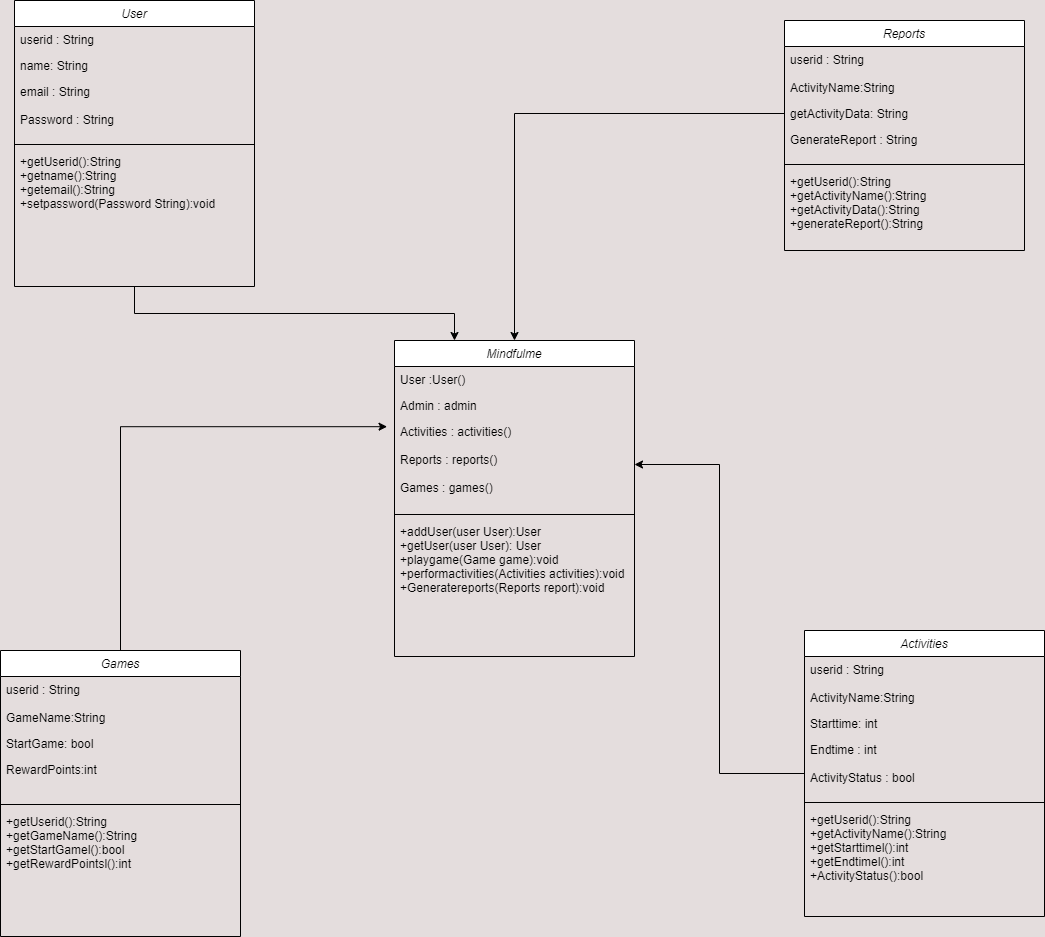

The diagram above was exported from draw.io. Its source (the exported page's mxGraphModel, read from the mxfile embedded in the PNG):
<mxGraphModel dx="3982" dy="2494" grid="1" gridSize="10" guides="1" tooltips="1" connect="1" arrows="1" fold="1" page="1" pageScale="1" pageWidth="827" pageHeight="1169" background="#e4dddd" math="0" shadow="0">
  <root>
    <mxCell id="WIyWlLk6GJQsqaUBKTNV-0" />
    <mxCell id="WIyWlLk6GJQsqaUBKTNV-1" parent="WIyWlLk6GJQsqaUBKTNV-0" />
    <mxCell id="zkfFHV4jXpPFQw0GAbJ--0" value="Mindfulme" style="swimlane;fontStyle=2;align=center;verticalAlign=top;childLayout=stackLayout;horizontal=1;startSize=26;horizontalStack=0;resizeParent=1;resizeLast=0;collapsible=1;marginBottom=0;rounded=0;shadow=0;strokeWidth=1;" parent="WIyWlLk6GJQsqaUBKTNV-1" vertex="1">
      <mxGeometry x="-140" y="170" width="240" height="316" as="geometry">
        <mxRectangle x="230" y="140" width="160" height="26" as="alternateBounds" />
      </mxGeometry>
    </mxCell>
    <mxCell id="zkfFHV4jXpPFQw0GAbJ--1" value="User :User()" style="text;align=left;verticalAlign=top;spacingLeft=4;spacingRight=4;overflow=hidden;rotatable=0;points=[[0,0.5],[1,0.5]];portConstraint=eastwest;" parent="zkfFHV4jXpPFQw0GAbJ--0" vertex="1">
      <mxGeometry y="26" width="240" height="26" as="geometry" />
    </mxCell>
    <mxCell id="zkfFHV4jXpPFQw0GAbJ--2" value="Admin : admin" style="text;align=left;verticalAlign=top;spacingLeft=4;spacingRight=4;overflow=hidden;rotatable=0;points=[[0,0.5],[1,0.5]];portConstraint=eastwest;rounded=0;shadow=0;html=0;" parent="zkfFHV4jXpPFQw0GAbJ--0" vertex="1">
      <mxGeometry y="52" width="240" height="26" as="geometry" />
    </mxCell>
    <mxCell id="zkfFHV4jXpPFQw0GAbJ--3" value="Activities : activities()&#10;&#10;Reports : reports()&#10;&#10;Games : games()" style="text;align=left;verticalAlign=top;spacingLeft=4;spacingRight=4;overflow=hidden;rotatable=0;points=[[0,0.5],[1,0.5]];portConstraint=eastwest;rounded=0;shadow=0;html=0;" parent="zkfFHV4jXpPFQw0GAbJ--0" vertex="1">
      <mxGeometry y="78" width="240" height="92" as="geometry" />
    </mxCell>
    <mxCell id="zkfFHV4jXpPFQw0GAbJ--4" value="" style="line;html=1;strokeWidth=1;align=left;verticalAlign=middle;spacingTop=-1;spacingLeft=3;spacingRight=3;rotatable=0;labelPosition=right;points=[];portConstraint=eastwest;" parent="zkfFHV4jXpPFQw0GAbJ--0" vertex="1">
      <mxGeometry y="170" width="240" height="8" as="geometry" />
    </mxCell>
    <mxCell id="zkfFHV4jXpPFQw0GAbJ--5" value="+addUser(user User):User&#10;+getUser(user User): User&#10;+playgame(Game game):void&#10;+performactivities(Activities activities):void&#10;+Generatereports(Reports report):void&#10;" style="text;align=left;verticalAlign=top;spacingLeft=4;spacingRight=4;overflow=hidden;rotatable=0;points=[[0,0.5],[1,0.5]];portConstraint=eastwest;" parent="zkfFHV4jXpPFQw0GAbJ--0" vertex="1">
      <mxGeometry y="178" width="240" height="138" as="geometry" />
    </mxCell>
    <mxCell id="QnXUooYdUZ5uBsBrw2qe-52" style="edgeStyle=orthogonalEdgeStyle;rounded=0;orthogonalLoop=1;jettySize=auto;html=1;exitX=0.5;exitY=1;exitDx=0;exitDy=0;entryX=0.25;entryY=0;entryDx=0;entryDy=0;" edge="1" parent="WIyWlLk6GJQsqaUBKTNV-1" source="QnXUooYdUZ5uBsBrw2qe-4" target="zkfFHV4jXpPFQw0GAbJ--0">
      <mxGeometry relative="1" as="geometry" />
    </mxCell>
    <mxCell id="QnXUooYdUZ5uBsBrw2qe-4" value="User" style="swimlane;fontStyle=2;align=center;verticalAlign=top;childLayout=stackLayout;horizontal=1;startSize=26;horizontalStack=0;resizeParent=1;resizeLast=0;collapsible=1;marginBottom=0;rounded=0;shadow=0;strokeWidth=1;" vertex="1" parent="WIyWlLk6GJQsqaUBKTNV-1">
      <mxGeometry x="-520" y="-170" width="240" height="286" as="geometry">
        <mxRectangle x="230" y="140" width="160" height="26" as="alternateBounds" />
      </mxGeometry>
    </mxCell>
    <mxCell id="QnXUooYdUZ5uBsBrw2qe-5" value="userid : String" style="text;align=left;verticalAlign=top;spacingLeft=4;spacingRight=4;overflow=hidden;rotatable=0;points=[[0,0.5],[1,0.5]];portConstraint=eastwest;" vertex="1" parent="QnXUooYdUZ5uBsBrw2qe-4">
      <mxGeometry y="26" width="240" height="26" as="geometry" />
    </mxCell>
    <mxCell id="QnXUooYdUZ5uBsBrw2qe-6" value="name: String" style="text;align=left;verticalAlign=top;spacingLeft=4;spacingRight=4;overflow=hidden;rotatable=0;points=[[0,0.5],[1,0.5]];portConstraint=eastwest;rounded=0;shadow=0;html=0;" vertex="1" parent="QnXUooYdUZ5uBsBrw2qe-4">
      <mxGeometry y="52" width="240" height="26" as="geometry" />
    </mxCell>
    <mxCell id="QnXUooYdUZ5uBsBrw2qe-7" value="email : String&#10;&#10;Password : String&#10;" style="text;align=left;verticalAlign=top;spacingLeft=4;spacingRight=4;overflow=hidden;rotatable=0;points=[[0,0.5],[1,0.5]];portConstraint=eastwest;rounded=0;shadow=0;html=0;" vertex="1" parent="QnXUooYdUZ5uBsBrw2qe-4">
      <mxGeometry y="78" width="240" height="62" as="geometry" />
    </mxCell>
    <mxCell id="QnXUooYdUZ5uBsBrw2qe-8" value="" style="line;html=1;strokeWidth=1;align=left;verticalAlign=middle;spacingTop=-1;spacingLeft=3;spacingRight=3;rotatable=0;labelPosition=right;points=[];portConstraint=eastwest;" vertex="1" parent="QnXUooYdUZ5uBsBrw2qe-4">
      <mxGeometry y="140" width="240" height="8" as="geometry" />
    </mxCell>
    <mxCell id="QnXUooYdUZ5uBsBrw2qe-9" value="+getUserid():String&#10;+getname():String&#10;+getemail():String&#10;+setpassword(Password String):void&#10;&#10;&#10;&#10;&#10;" style="text;align=left;verticalAlign=top;spacingLeft=4;spacingRight=4;overflow=hidden;rotatable=0;points=[[0,0.5],[1,0.5]];portConstraint=eastwest;" vertex="1" parent="QnXUooYdUZ5uBsBrw2qe-4">
      <mxGeometry y="148" width="240" height="82" as="geometry" />
    </mxCell>
    <mxCell id="QnXUooYdUZ5uBsBrw2qe-51" style="edgeStyle=orthogonalEdgeStyle;rounded=0;orthogonalLoop=1;jettySize=auto;html=1;exitX=0;exitY=0.5;exitDx=0;exitDy=0;entryX=1;entryY=0.5;entryDx=0;entryDy=0;" edge="1" parent="WIyWlLk6GJQsqaUBKTNV-1" source="QnXUooYdUZ5uBsBrw2qe-28" target="zkfFHV4jXpPFQw0GAbJ--3">
      <mxGeometry relative="1" as="geometry" />
    </mxCell>
    <mxCell id="QnXUooYdUZ5uBsBrw2qe-28" value="Activities" style="swimlane;fontStyle=2;align=center;verticalAlign=top;childLayout=stackLayout;horizontal=1;startSize=26;horizontalStack=0;resizeParent=1;resizeLast=0;collapsible=1;marginBottom=0;rounded=0;shadow=0;strokeWidth=1;" vertex="1" parent="WIyWlLk6GJQsqaUBKTNV-1">
      <mxGeometry x="270" y="460" width="240" height="286" as="geometry">
        <mxRectangle x="230" y="140" width="160" height="26" as="alternateBounds" />
      </mxGeometry>
    </mxCell>
    <mxCell id="QnXUooYdUZ5uBsBrw2qe-29" value="userid : String&#10;&#10;ActivityName:String&#10;" style="text;align=left;verticalAlign=top;spacingLeft=4;spacingRight=4;overflow=hidden;rotatable=0;points=[[0,0.5],[1,0.5]];portConstraint=eastwest;" vertex="1" parent="QnXUooYdUZ5uBsBrw2qe-28">
      <mxGeometry y="26" width="240" height="54" as="geometry" />
    </mxCell>
    <mxCell id="QnXUooYdUZ5uBsBrw2qe-30" value="Starttime: int" style="text;align=left;verticalAlign=top;spacingLeft=4;spacingRight=4;overflow=hidden;rotatable=0;points=[[0,0.5],[1,0.5]];portConstraint=eastwest;rounded=0;shadow=0;html=0;" vertex="1" parent="QnXUooYdUZ5uBsBrw2qe-28">
      <mxGeometry y="80" width="240" height="26" as="geometry" />
    </mxCell>
    <mxCell id="QnXUooYdUZ5uBsBrw2qe-31" value="Endtime : int&#10;&#10;ActivityStatus : bool&#10;" style="text;align=left;verticalAlign=top;spacingLeft=4;spacingRight=4;overflow=hidden;rotatable=0;points=[[0,0.5],[1,0.5]];portConstraint=eastwest;rounded=0;shadow=0;html=0;" vertex="1" parent="QnXUooYdUZ5uBsBrw2qe-28">
      <mxGeometry y="106" width="240" height="62" as="geometry" />
    </mxCell>
    <mxCell id="QnXUooYdUZ5uBsBrw2qe-32" value="" style="line;html=1;strokeWidth=1;align=left;verticalAlign=middle;spacingTop=-1;spacingLeft=3;spacingRight=3;rotatable=0;labelPosition=right;points=[];portConstraint=eastwest;" vertex="1" parent="QnXUooYdUZ5uBsBrw2qe-28">
      <mxGeometry y="168" width="240" height="8" as="geometry" />
    </mxCell>
    <mxCell id="QnXUooYdUZ5uBsBrw2qe-33" value="+getUserid():String&#10;+getActivityName():String&#10;+getStarttimel():int&#10;+getEndtimel():int&#10;+ActivityStatus():bool&#10;&#10;&#10;&#10;&#10;" style="text;align=left;verticalAlign=top;spacingLeft=4;spacingRight=4;overflow=hidden;rotatable=0;points=[[0,0.5],[1,0.5]];portConstraint=eastwest;" vertex="1" parent="QnXUooYdUZ5uBsBrw2qe-28">
      <mxGeometry y="176" width="240" height="82" as="geometry" />
    </mxCell>
    <mxCell id="QnXUooYdUZ5uBsBrw2qe-34" value="Reports" style="swimlane;fontStyle=2;align=center;verticalAlign=top;childLayout=stackLayout;horizontal=1;startSize=26;horizontalStack=0;resizeParent=1;resizeLast=0;collapsible=1;marginBottom=0;rounded=0;shadow=0;strokeWidth=1;" vertex="1" parent="WIyWlLk6GJQsqaUBKTNV-1">
      <mxGeometry x="250" y="-150" width="240" height="230" as="geometry">
        <mxRectangle x="230" y="140" width="160" height="26" as="alternateBounds" />
      </mxGeometry>
    </mxCell>
    <mxCell id="QnXUooYdUZ5uBsBrw2qe-35" value="userid : String&#10;&#10;ActivityName:String&#10;" style="text;align=left;verticalAlign=top;spacingLeft=4;spacingRight=4;overflow=hidden;rotatable=0;points=[[0,0.5],[1,0.5]];portConstraint=eastwest;" vertex="1" parent="QnXUooYdUZ5uBsBrw2qe-34">
      <mxGeometry y="26" width="240" height="54" as="geometry" />
    </mxCell>
    <mxCell id="QnXUooYdUZ5uBsBrw2qe-36" value="getActivityData: String" style="text;align=left;verticalAlign=top;spacingLeft=4;spacingRight=4;overflow=hidden;rotatable=0;points=[[0,0.5],[1,0.5]];portConstraint=eastwest;rounded=0;shadow=0;html=0;" vertex="1" parent="QnXUooYdUZ5uBsBrw2qe-34">
      <mxGeometry y="80" width="240" height="26" as="geometry" />
    </mxCell>
    <mxCell id="QnXUooYdUZ5uBsBrw2qe-37" value="GenerateReport : String&#10;&#10;&#10;" style="text;align=left;verticalAlign=top;spacingLeft=4;spacingRight=4;overflow=hidden;rotatable=0;points=[[0,0.5],[1,0.5]];portConstraint=eastwest;rounded=0;shadow=0;html=0;" vertex="1" parent="QnXUooYdUZ5uBsBrw2qe-34">
      <mxGeometry y="106" width="240" height="34" as="geometry" />
    </mxCell>
    <mxCell id="QnXUooYdUZ5uBsBrw2qe-38" value="" style="line;html=1;strokeWidth=1;align=left;verticalAlign=middle;spacingTop=-1;spacingLeft=3;spacingRight=3;rotatable=0;labelPosition=right;points=[];portConstraint=eastwest;" vertex="1" parent="QnXUooYdUZ5uBsBrw2qe-34">
      <mxGeometry y="140" width="240" height="8" as="geometry" />
    </mxCell>
    <mxCell id="QnXUooYdUZ5uBsBrw2qe-39" value="+getUserid():String&#10;+getActivityName():String&#10;+getActivityData():String&#10;+generateReport():String&#10;&#10;&#10;&#10;&#10;" style="text;align=left;verticalAlign=top;spacingLeft=4;spacingRight=4;overflow=hidden;rotatable=0;points=[[0,0.5],[1,0.5]];portConstraint=eastwest;" vertex="1" parent="QnXUooYdUZ5uBsBrw2qe-34">
      <mxGeometry y="148" width="240" height="82" as="geometry" />
    </mxCell>
    <mxCell id="QnXUooYdUZ5uBsBrw2qe-40" value="Games" style="swimlane;fontStyle=2;align=center;verticalAlign=top;childLayout=stackLayout;horizontal=1;startSize=26;horizontalStack=0;resizeParent=1;resizeLast=0;collapsible=1;marginBottom=0;rounded=0;shadow=0;strokeWidth=1;" vertex="1" parent="WIyWlLk6GJQsqaUBKTNV-1">
      <mxGeometry x="-534" y="480" width="240" height="286" as="geometry">
        <mxRectangle x="230" y="140" width="160" height="26" as="alternateBounds" />
      </mxGeometry>
    </mxCell>
    <mxCell id="QnXUooYdUZ5uBsBrw2qe-41" value="userid : String&#10;&#10;GameName:String&#10;" style="text;align=left;verticalAlign=top;spacingLeft=4;spacingRight=4;overflow=hidden;rotatable=0;points=[[0,0.5],[1,0.5]];portConstraint=eastwest;" vertex="1" parent="QnXUooYdUZ5uBsBrw2qe-40">
      <mxGeometry y="26" width="240" height="54" as="geometry" />
    </mxCell>
    <mxCell id="QnXUooYdUZ5uBsBrw2qe-42" value="StartGame: bool" style="text;align=left;verticalAlign=top;spacingLeft=4;spacingRight=4;overflow=hidden;rotatable=0;points=[[0,0.5],[1,0.5]];portConstraint=eastwest;rounded=0;shadow=0;html=0;" vertex="1" parent="QnXUooYdUZ5uBsBrw2qe-40">
      <mxGeometry y="80" width="240" height="26" as="geometry" />
    </mxCell>
    <mxCell id="QnXUooYdUZ5uBsBrw2qe-43" value="RewardPoints:int&#10;" style="text;align=left;verticalAlign=top;spacingLeft=4;spacingRight=4;overflow=hidden;rotatable=0;points=[[0,0.5],[1,0.5]];portConstraint=eastwest;rounded=0;shadow=0;html=0;" vertex="1" parent="QnXUooYdUZ5uBsBrw2qe-40">
      <mxGeometry y="106" width="240" height="44" as="geometry" />
    </mxCell>
    <mxCell id="QnXUooYdUZ5uBsBrw2qe-44" value="" style="line;html=1;strokeWidth=1;align=left;verticalAlign=middle;spacingTop=-1;spacingLeft=3;spacingRight=3;rotatable=0;labelPosition=right;points=[];portConstraint=eastwest;" vertex="1" parent="QnXUooYdUZ5uBsBrw2qe-40">
      <mxGeometry y="150" width="240" height="8" as="geometry" />
    </mxCell>
    <mxCell id="QnXUooYdUZ5uBsBrw2qe-45" value="+getUserid():String&#10;+getGameName():String&#10;+getStartGamel():bool&#10;+getRewardPointsl():int&#10;&#10;&#10;&#10;" style="text;align=left;verticalAlign=top;spacingLeft=4;spacingRight=4;overflow=hidden;rotatable=0;points=[[0,0.5],[1,0.5]];portConstraint=eastwest;" vertex="1" parent="QnXUooYdUZ5uBsBrw2qe-40">
      <mxGeometry y="158" width="240" height="82" as="geometry" />
    </mxCell>
    <mxCell id="QnXUooYdUZ5uBsBrw2qe-49" style="edgeStyle=orthogonalEdgeStyle;rounded=0;orthogonalLoop=1;jettySize=auto;html=1;exitX=0.5;exitY=0;exitDx=0;exitDy=0;entryX=-0.031;entryY=0.089;entryDx=0;entryDy=0;entryPerimeter=0;" edge="1" parent="WIyWlLk6GJQsqaUBKTNV-1" source="QnXUooYdUZ5uBsBrw2qe-40" target="zkfFHV4jXpPFQw0GAbJ--3">
      <mxGeometry relative="1" as="geometry" />
    </mxCell>
    <mxCell id="QnXUooYdUZ5uBsBrw2qe-50" style="edgeStyle=orthogonalEdgeStyle;rounded=0;orthogonalLoop=1;jettySize=auto;html=1;exitX=0;exitY=0.5;exitDx=0;exitDy=0;entryX=0.5;entryY=0;entryDx=0;entryDy=0;" edge="1" parent="WIyWlLk6GJQsqaUBKTNV-1" source="QnXUooYdUZ5uBsBrw2qe-36" target="zkfFHV4jXpPFQw0GAbJ--0">
      <mxGeometry relative="1" as="geometry" />
    </mxCell>
  </root>
</mxGraphModel>